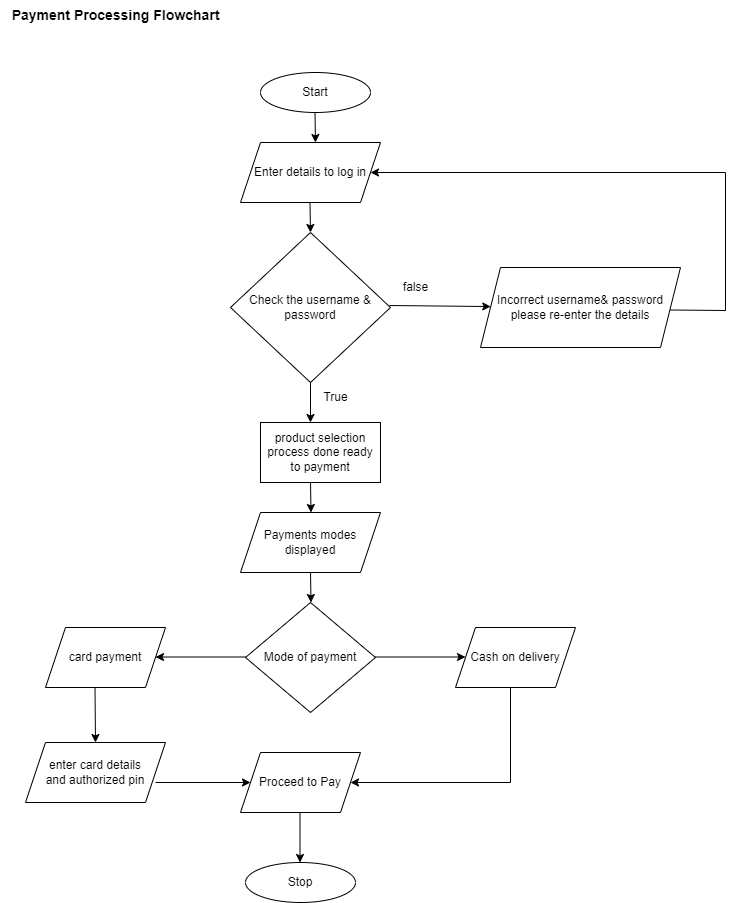

The diagram above was exported from draw.io. Its source (the exported page's mxGraphModel, read from the mxfile embedded in the PNG):
<mxGraphModel dx="954" dy="559" grid="1" gridSize="10" guides="1" tooltips="1" connect="1" arrows="1" fold="1" page="1" pageScale="1" pageWidth="827" pageHeight="1169" math="0" shadow="0">
  <root>
    <mxCell id="WIyWlLk6GJQsqaUBKTNV-0" />
    <mxCell id="WIyWlLk6GJQsqaUBKTNV-1" parent="WIyWlLk6GJQsqaUBKTNV-0" />
    <mxCell id="Qe0WBKkbWl1UII41UvQW-0" value="Start" style="ellipse;whiteSpace=wrap;html=1;" vertex="1" parent="WIyWlLk6GJQsqaUBKTNV-1">
      <mxGeometry x="295" y="110" width="110" height="40" as="geometry" />
    </mxCell>
    <mxCell id="Qe0WBKkbWl1UII41UvQW-1" value="" style="endArrow=classic;html=1;rounded=0;" edge="1" parent="WIyWlLk6GJQsqaUBKTNV-1">
      <mxGeometry width="50" height="50" relative="1" as="geometry">
        <mxPoint x="349.5" y="150" as="sourcePoint" />
        <mxPoint x="350" y="180" as="targetPoint" />
      </mxGeometry>
    </mxCell>
    <mxCell id="Qe0WBKkbWl1UII41UvQW-2" value="Enter details to log in" style="shape=parallelogram;perimeter=parallelogramPerimeter;whiteSpace=wrap;html=1;fixedSize=1;" vertex="1" parent="WIyWlLk6GJQsqaUBKTNV-1">
      <mxGeometry x="275" y="180" width="140" height="60" as="geometry" />
    </mxCell>
    <mxCell id="Qe0WBKkbWl1UII41UvQW-3" value="" style="endArrow=classic;html=1;rounded=0;" edge="1" parent="WIyWlLk6GJQsqaUBKTNV-1">
      <mxGeometry width="50" height="50" relative="1" as="geometry">
        <mxPoint x="344.5" y="240" as="sourcePoint" />
        <mxPoint x="345" y="270" as="targetPoint" />
      </mxGeometry>
    </mxCell>
    <mxCell id="Qe0WBKkbWl1UII41UvQW-4" value="Check the username &amp;amp; password" style="rhombus;whiteSpace=wrap;html=1;" vertex="1" parent="WIyWlLk6GJQsqaUBKTNV-1">
      <mxGeometry x="265" y="270" width="160" height="150" as="geometry" />
    </mxCell>
    <mxCell id="Qe0WBKkbWl1UII41UvQW-5" value="false" style="text;html=1;align=center;verticalAlign=middle;resizable=0;points=[];autosize=1;strokeColor=none;fillColor=none;" vertex="1" parent="WIyWlLk6GJQsqaUBKTNV-1">
      <mxGeometry x="425" y="310" width="50" height="30" as="geometry" />
    </mxCell>
    <mxCell id="Qe0WBKkbWl1UII41UvQW-6" value="True" style="text;html=1;align=center;verticalAlign=middle;resizable=0;points=[];autosize=1;strokeColor=none;fillColor=none;" vertex="1" parent="WIyWlLk6GJQsqaUBKTNV-1">
      <mxGeometry x="345" y="420" width="50" height="30" as="geometry" />
    </mxCell>
    <mxCell id="Qe0WBKkbWl1UII41UvQW-7" value="Incorrect username&amp;amp; password please re-enter the details" style="shape=parallelogram;perimeter=parallelogramPerimeter;whiteSpace=wrap;html=1;fixedSize=1;" vertex="1" parent="WIyWlLk6GJQsqaUBKTNV-1">
      <mxGeometry x="515" y="305" width="200" height="80" as="geometry" />
    </mxCell>
    <mxCell id="Qe0WBKkbWl1UII41UvQW-8" value="" style="endArrow=classic;html=1;rounded=0;entryX=1;entryY=0.5;entryDx=0;entryDy=0;" edge="1" parent="WIyWlLk6GJQsqaUBKTNV-1" target="Qe0WBKkbWl1UII41UvQW-2">
      <mxGeometry width="50" height="50" relative="1" as="geometry">
        <mxPoint x="705" y="347.5" as="sourcePoint" />
        <mxPoint x="795" y="280" as="targetPoint" />
        <Array as="points">
          <mxPoint x="760" y="348" />
          <mxPoint x="760" y="210" />
        </Array>
      </mxGeometry>
    </mxCell>
    <mxCell id="Qe0WBKkbWl1UII41UvQW-9" value="" style="endArrow=classic;html=1;rounded=0;exitX=-0.02;exitY=1.1;exitDx=0;exitDy=0;exitPerimeter=0;" edge="1" parent="WIyWlLk6GJQsqaUBKTNV-1" source="Qe0WBKkbWl1UII41UvQW-5" target="Qe0WBKkbWl1UII41UvQW-7">
      <mxGeometry width="50" height="50" relative="1" as="geometry">
        <mxPoint x="425" y="348" as="sourcePoint" />
        <mxPoint x="425" y="408" as="targetPoint" />
      </mxGeometry>
    </mxCell>
    <mxCell id="Qe0WBKkbWl1UII41UvQW-10" value="&lt;font style=&quot;font-size: 14px;&quot;&gt;&lt;b&gt;Payment Processing Flowchart&lt;/b&gt;&lt;/font&gt;" style="text;html=1;align=center;verticalAlign=middle;resizable=0;points=[];autosize=1;strokeColor=none;fillColor=none;" vertex="1" parent="WIyWlLk6GJQsqaUBKTNV-1">
      <mxGeometry x="35" y="38" width="230" height="30" as="geometry" />
    </mxCell>
    <mxCell id="Qe0WBKkbWl1UII41UvQW-11" value="" style="endArrow=classic;html=1;rounded=0;" edge="1" parent="WIyWlLk6GJQsqaUBKTNV-1">
      <mxGeometry width="50" height="50" relative="1" as="geometry">
        <mxPoint x="345" y="420" as="sourcePoint" />
        <mxPoint x="345" y="460" as="targetPoint" />
      </mxGeometry>
    </mxCell>
    <mxCell id="Qe0WBKkbWl1UII41UvQW-13" value="product selection process done ready to payment" style="rounded=0;whiteSpace=wrap;html=1;" vertex="1" parent="WIyWlLk6GJQsqaUBKTNV-1">
      <mxGeometry x="295" y="460" width="120" height="60" as="geometry" />
    </mxCell>
    <mxCell id="Qe0WBKkbWl1UII41UvQW-14" value="Payments modes displayed" style="shape=parallelogram;perimeter=parallelogramPerimeter;whiteSpace=wrap;html=1;fixedSize=1;" vertex="1" parent="WIyWlLk6GJQsqaUBKTNV-1">
      <mxGeometry x="275" y="550" width="140" height="60" as="geometry" />
    </mxCell>
    <mxCell id="Qe0WBKkbWl1UII41UvQW-15" value="" style="endArrow=classic;html=1;rounded=0;" edge="1" parent="WIyWlLk6GJQsqaUBKTNV-1">
      <mxGeometry width="50" height="50" relative="1" as="geometry">
        <mxPoint x="345" y="520" as="sourcePoint" />
        <mxPoint x="345.5" y="550" as="targetPoint" />
      </mxGeometry>
    </mxCell>
    <mxCell id="Qe0WBKkbWl1UII41UvQW-16" value="Mode of payment" style="rhombus;whiteSpace=wrap;html=1;" vertex="1" parent="WIyWlLk6GJQsqaUBKTNV-1">
      <mxGeometry x="280" y="640" width="130" height="110" as="geometry" />
    </mxCell>
    <mxCell id="Qe0WBKkbWl1UII41UvQW-17" value="" style="endArrow=classic;html=1;rounded=0;" edge="1" parent="WIyWlLk6GJQsqaUBKTNV-1">
      <mxGeometry width="50" height="50" relative="1" as="geometry">
        <mxPoint x="345" y="610" as="sourcePoint" />
        <mxPoint x="345.5" y="640" as="targetPoint" />
      </mxGeometry>
    </mxCell>
    <mxCell id="Qe0WBKkbWl1UII41UvQW-18" value="" style="endArrow=classic;html=1;rounded=0;" edge="1" parent="WIyWlLk6GJQsqaUBKTNV-1">
      <mxGeometry width="50" height="50" relative="1" as="geometry">
        <mxPoint x="410" y="694.5" as="sourcePoint" />
        <mxPoint x="500" y="694.5" as="targetPoint" />
      </mxGeometry>
    </mxCell>
    <mxCell id="Qe0WBKkbWl1UII41UvQW-19" value="" style="endArrow=classic;html=1;rounded=0;" edge="1" parent="WIyWlLk6GJQsqaUBKTNV-1">
      <mxGeometry width="50" height="50" relative="1" as="geometry">
        <mxPoint x="280" y="694.5" as="sourcePoint" />
        <mxPoint x="190" y="694.5" as="targetPoint" />
      </mxGeometry>
    </mxCell>
    <mxCell id="Qe0WBKkbWl1UII41UvQW-21" value="Cash on delivery" style="shape=parallelogram;perimeter=parallelogramPerimeter;whiteSpace=wrap;html=1;fixedSize=1;" vertex="1" parent="WIyWlLk6GJQsqaUBKTNV-1">
      <mxGeometry x="490" y="665" width="120" height="60" as="geometry" />
    </mxCell>
    <mxCell id="Qe0WBKkbWl1UII41UvQW-22" value="card payment" style="shape=parallelogram;perimeter=parallelogramPerimeter;whiteSpace=wrap;html=1;fixedSize=1;" vertex="1" parent="WIyWlLk6GJQsqaUBKTNV-1">
      <mxGeometry x="80" y="665" width="120" height="60" as="geometry" />
    </mxCell>
    <mxCell id="Qe0WBKkbWl1UII41UvQW-23" value="enter card details&lt;br&gt;and authorized pin" style="shape=parallelogram;perimeter=parallelogramPerimeter;whiteSpace=wrap;html=1;fixedSize=1;" vertex="1" parent="WIyWlLk6GJQsqaUBKTNV-1">
      <mxGeometry x="60" y="780" width="140" height="60" as="geometry" />
    </mxCell>
    <mxCell id="Qe0WBKkbWl1UII41UvQW-24" value="" style="endArrow=classic;html=1;rounded=0;entryX=0.5;entryY=0;entryDx=0;entryDy=0;" edge="1" parent="WIyWlLk6GJQsqaUBKTNV-1" target="Qe0WBKkbWl1UII41UvQW-23">
      <mxGeometry width="50" height="50" relative="1" as="geometry">
        <mxPoint x="129.5" y="725" as="sourcePoint" />
        <mxPoint x="130" y="755" as="targetPoint" />
      </mxGeometry>
    </mxCell>
    <mxCell id="Qe0WBKkbWl1UII41UvQW-25" value="Proceed to Pay" style="shape=parallelogram;perimeter=parallelogramPerimeter;whiteSpace=wrap;html=1;fixedSize=1;" vertex="1" parent="WIyWlLk6GJQsqaUBKTNV-1">
      <mxGeometry x="275" y="790" width="120" height="60" as="geometry" />
    </mxCell>
    <mxCell id="Qe0WBKkbWl1UII41UvQW-26" value="" style="endArrow=classic;html=1;rounded=0;" edge="1" parent="WIyWlLk6GJQsqaUBKTNV-1" target="Qe0WBKkbWl1UII41UvQW-25">
      <mxGeometry width="50" height="50" relative="1" as="geometry">
        <mxPoint x="545" y="725" as="sourcePoint" />
        <mxPoint x="555" y="805" as="targetPoint" />
        <Array as="points">
          <mxPoint x="545" y="820" />
        </Array>
      </mxGeometry>
    </mxCell>
    <mxCell id="Qe0WBKkbWl1UII41UvQW-27" value="" style="endArrow=classic;html=1;rounded=0;" edge="1" parent="WIyWlLk6GJQsqaUBKTNV-1" target="Qe0WBKkbWl1UII41UvQW-25">
      <mxGeometry width="50" height="50" relative="1" as="geometry">
        <mxPoint x="190" y="820" as="sourcePoint" />
        <mxPoint x="240" y="760" as="targetPoint" />
      </mxGeometry>
    </mxCell>
    <mxCell id="Qe0WBKkbWl1UII41UvQW-29" value="" style="endArrow=classic;html=1;rounded=0;" edge="1" parent="WIyWlLk6GJQsqaUBKTNV-1">
      <mxGeometry width="50" height="50" relative="1" as="geometry">
        <mxPoint x="334.5" y="850" as="sourcePoint" />
        <mxPoint x="334.5" y="900" as="targetPoint" />
      </mxGeometry>
    </mxCell>
    <mxCell id="Qe0WBKkbWl1UII41UvQW-30" value="Stop" style="ellipse;whiteSpace=wrap;html=1;" vertex="1" parent="WIyWlLk6GJQsqaUBKTNV-1">
      <mxGeometry x="280" y="900" width="110" height="40" as="geometry" />
    </mxCell>
  </root>
</mxGraphModel>